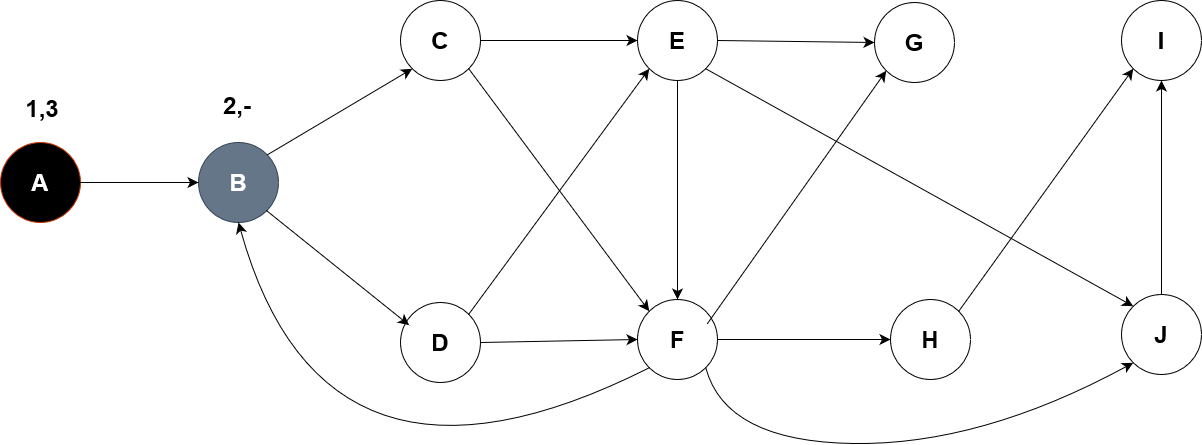

The diagram above was exported from draw.io. Its source (the exported page's mxGraphModel, read from the mxfile embedded in the PNG):
<mxGraphModel dx="2288" dy="657" grid="0" gridSize="10" guides="1" tooltips="1" connect="1" arrows="1" fold="1" page="0" pageScale="1" pageWidth="850" pageHeight="1100" math="0" shadow="0">
  <root>
    <mxCell id="0" />
    <mxCell id="1" parent="0" />
    <mxCell id="ff3Yo2wp49N8QEHePrqi-1" value="&lt;h1&gt;J&lt;/h1&gt;" style="ellipse;whiteSpace=wrap;html=1;aspect=fixed;" vertex="1" parent="1">
      <mxGeometry x="526" y="311" width="80" height="80" as="geometry" />
    </mxCell>
    <mxCell id="ff3Yo2wp49N8QEHePrqi-3" value="&lt;h1&gt;I&lt;/h1&gt;" style="ellipse;whiteSpace=wrap;html=1;aspect=fixed;" vertex="1" parent="1">
      <mxGeometry x="526" y="17" width="80" height="80" as="geometry" />
    </mxCell>
    <mxCell id="ff3Yo2wp49N8QEHePrqi-4" value="&lt;h1&gt;H&lt;/h1&gt;" style="ellipse;whiteSpace=wrap;html=1;aspect=fixed;" vertex="1" parent="1">
      <mxGeometry x="295" y="316" width="80" height="80" as="geometry" />
    </mxCell>
    <mxCell id="ff3Yo2wp49N8QEHePrqi-5" value="&lt;h1&gt;G&lt;/h1&gt;" style="ellipse;whiteSpace=wrap;html=1;aspect=fixed;" vertex="1" parent="1">
      <mxGeometry x="279" y="19" width="80" height="80" as="geometry" />
    </mxCell>
    <mxCell id="ff3Yo2wp49N8QEHePrqi-6" value="&lt;h1&gt;F&lt;/h1&gt;" style="ellipse;whiteSpace=wrap;html=1;aspect=fixed;" vertex="1" parent="1">
      <mxGeometry x="42" y="316" width="80" height="80" as="geometry" />
    </mxCell>
    <mxCell id="ff3Yo2wp49N8QEHePrqi-7" value="&lt;h1&gt;E&lt;/h1&gt;" style="ellipse;whiteSpace=wrap;html=1;aspect=fixed;" vertex="1" parent="1">
      <mxGeometry x="42" y="17" width="80" height="80" as="geometry" />
    </mxCell>
    <mxCell id="ff3Yo2wp49N8QEHePrqi-8" value="&lt;h1&gt;D&lt;/h1&gt;" style="ellipse;whiteSpace=wrap;html=1;aspect=fixed;" vertex="1" parent="1">
      <mxGeometry x="-195" y="319" width="80" height="80" as="geometry" />
    </mxCell>
    <mxCell id="ff3Yo2wp49N8QEHePrqi-9" value="&lt;h1&gt;C&lt;/h1&gt;" style="ellipse;whiteSpace=wrap;html=1;aspect=fixed;" vertex="1" parent="1">
      <mxGeometry x="-195" y="17" width="80" height="80" as="geometry" />
    </mxCell>
    <mxCell id="ff3Yo2wp49N8QEHePrqi-10" value="&lt;h1&gt;B&lt;/h1&gt;" style="ellipse;whiteSpace=wrap;html=1;aspect=fixed;fillColor=#647687;fontColor=#ffffff;strokeColor=#314354;" vertex="1" parent="1">
      <mxGeometry x="-397" y="159" width="80" height="80" as="geometry" />
    </mxCell>
    <mxCell id="ff3Yo2wp49N8QEHePrqi-11" value="&lt;h1&gt;A&lt;/h1&gt;" style="ellipse;whiteSpace=wrap;html=1;aspect=fixed;fillColor=#000000;fontColor=#FFFFFF;strokeColor=#C73500;" vertex="1" parent="1">
      <mxGeometry x="-595" y="159" width="80" height="80" as="geometry" />
    </mxCell>
    <mxCell id="ff3Yo2wp49N8QEHePrqi-14" value="" style="endArrow=classic;html=1;rounded=0;fontSize=12;startSize=8;endSize=8;curved=1;exitX=1;exitY=0.5;exitDx=0;exitDy=0;entryX=0;entryY=0.5;entryDx=0;entryDy=0;" edge="1" parent="1" source="ff3Yo2wp49N8QEHePrqi-11" target="ff3Yo2wp49N8QEHePrqi-10">
      <mxGeometry width="50" height="50" relative="1" as="geometry">
        <mxPoint x="12" y="243" as="sourcePoint" />
        <mxPoint x="62" y="193" as="targetPoint" />
      </mxGeometry>
    </mxCell>
    <mxCell id="ff3Yo2wp49N8QEHePrqi-15" value="" style="endArrow=classic;html=1;rounded=0;fontSize=12;startSize=8;endSize=8;curved=1;exitX=1;exitY=0;exitDx=0;exitDy=0;entryX=0;entryY=1;entryDx=0;entryDy=0;" edge="1" parent="1" source="ff3Yo2wp49N8QEHePrqi-10" target="ff3Yo2wp49N8QEHePrqi-9">
      <mxGeometry width="50" height="50" relative="1" as="geometry">
        <mxPoint x="-338" y="217" as="sourcePoint" />
        <mxPoint x="-288" y="167" as="targetPoint" />
      </mxGeometry>
    </mxCell>
    <mxCell id="ff3Yo2wp49N8QEHePrqi-16" value="" style="endArrow=classic;html=1;rounded=0;fontSize=12;startSize=8;endSize=8;curved=1;exitX=1;exitY=1;exitDx=0;exitDy=0;entryX=0.108;entryY=0.283;entryDx=0;entryDy=0;entryPerimeter=0;" edge="1" parent="1" source="ff3Yo2wp49N8QEHePrqi-10" target="ff3Yo2wp49N8QEHePrqi-8">
      <mxGeometry width="50" height="50" relative="1" as="geometry">
        <mxPoint x="12" y="243" as="sourcePoint" />
        <mxPoint x="62" y="193" as="targetPoint" />
      </mxGeometry>
    </mxCell>
    <mxCell id="ff3Yo2wp49N8QEHePrqi-17" value="" style="endArrow=classic;html=1;rounded=0;fontSize=12;startSize=8;endSize=8;curved=1;exitX=1;exitY=0.5;exitDx=0;exitDy=0;entryX=0;entryY=0.5;entryDx=0;entryDy=0;" edge="1" parent="1" source="ff3Yo2wp49N8QEHePrqi-8" target="ff3Yo2wp49N8QEHePrqi-6">
      <mxGeometry width="50" height="50" relative="1" as="geometry">
        <mxPoint x="12" y="243" as="sourcePoint" />
        <mxPoint x="62" y="193" as="targetPoint" />
      </mxGeometry>
    </mxCell>
    <mxCell id="ff3Yo2wp49N8QEHePrqi-18" value="" style="endArrow=classic;html=1;rounded=0;fontSize=12;startSize=8;endSize=8;curved=1;exitX=1;exitY=0.5;exitDx=0;exitDy=0;entryX=0;entryY=0.5;entryDx=0;entryDy=0;" edge="1" parent="1" source="ff3Yo2wp49N8QEHePrqi-6" target="ff3Yo2wp49N8QEHePrqi-4">
      <mxGeometry width="50" height="50" relative="1" as="geometry">
        <mxPoint x="12" y="243" as="sourcePoint" />
        <mxPoint x="62" y="193" as="targetPoint" />
      </mxGeometry>
    </mxCell>
    <mxCell id="ff3Yo2wp49N8QEHePrqi-19" value="" style="endArrow=classic;html=1;rounded=0;fontSize=12;startSize=8;endSize=8;curved=1;exitX=1;exitY=0.5;exitDx=0;exitDy=0;entryX=0;entryY=0.5;entryDx=0;entryDy=0;" edge="1" parent="1" source="ff3Yo2wp49N8QEHePrqi-9" target="ff3Yo2wp49N8QEHePrqi-7">
      <mxGeometry width="50" height="50" relative="1" as="geometry">
        <mxPoint x="12" y="243" as="sourcePoint" />
        <mxPoint x="62" y="193" as="targetPoint" />
      </mxGeometry>
    </mxCell>
    <mxCell id="ff3Yo2wp49N8QEHePrqi-20" value="" style="endArrow=classic;html=1;rounded=0;fontSize=12;startSize=8;endSize=8;curved=1;exitX=1;exitY=0.5;exitDx=0;exitDy=0;entryX=0;entryY=0.5;entryDx=0;entryDy=0;" edge="1" parent="1" source="ff3Yo2wp49N8QEHePrqi-7" target="ff3Yo2wp49N8QEHePrqi-5">
      <mxGeometry width="50" height="50" relative="1" as="geometry">
        <mxPoint x="12" y="243" as="sourcePoint" />
        <mxPoint x="62" y="193" as="targetPoint" />
      </mxGeometry>
    </mxCell>
    <mxCell id="ff3Yo2wp49N8QEHePrqi-21" value="" style="endArrow=classic;html=1;rounded=0;fontSize=12;startSize=8;endSize=8;curved=1;exitX=1;exitY=0;exitDx=0;exitDy=0;entryX=0;entryY=1;entryDx=0;entryDy=0;" edge="1" parent="1" source="ff3Yo2wp49N8QEHePrqi-4" target="ff3Yo2wp49N8QEHePrqi-3">
      <mxGeometry width="50" height="50" relative="1" as="geometry">
        <mxPoint x="12" y="243" as="sourcePoint" />
        <mxPoint x="62" y="193" as="targetPoint" />
      </mxGeometry>
    </mxCell>
    <mxCell id="ff3Yo2wp49N8QEHePrqi-22" value="" style="endArrow=classic;html=1;rounded=0;fontSize=12;startSize=8;endSize=8;curved=1;exitX=0.5;exitY=0;exitDx=0;exitDy=0;entryX=0.5;entryY=1;entryDx=0;entryDy=0;" edge="1" parent="1" source="ff3Yo2wp49N8QEHePrqi-1" target="ff3Yo2wp49N8QEHePrqi-3">
      <mxGeometry width="50" height="50" relative="1" as="geometry">
        <mxPoint x="12" y="243" as="sourcePoint" />
        <mxPoint x="62" y="193" as="targetPoint" />
      </mxGeometry>
    </mxCell>
    <mxCell id="ff3Yo2wp49N8QEHePrqi-23" value="" style="endArrow=classic;html=1;rounded=0;fontSize=12;startSize=8;endSize=8;curved=1;exitX=0.5;exitY=1;exitDx=0;exitDy=0;entryX=0.5;entryY=0;entryDx=0;entryDy=0;" edge="1" parent="1" source="ff3Yo2wp49N8QEHePrqi-7" target="ff3Yo2wp49N8QEHePrqi-6">
      <mxGeometry width="50" height="50" relative="1" as="geometry">
        <mxPoint x="12" y="243" as="sourcePoint" />
        <mxPoint x="62" y="193" as="targetPoint" />
      </mxGeometry>
    </mxCell>
    <mxCell id="ff3Yo2wp49N8QEHePrqi-24" value="" style="endArrow=classic;html=1;rounded=0;fontSize=12;startSize=8;endSize=8;curved=1;exitX=1;exitY=1;exitDx=0;exitDy=0;entryX=0;entryY=0;entryDx=0;entryDy=0;" edge="1" parent="1" source="ff3Yo2wp49N8QEHePrqi-9" target="ff3Yo2wp49N8QEHePrqi-6">
      <mxGeometry width="50" height="50" relative="1" as="geometry">
        <mxPoint x="12" y="243" as="sourcePoint" />
        <mxPoint x="62" y="193" as="targetPoint" />
      </mxGeometry>
    </mxCell>
    <mxCell id="ff3Yo2wp49N8QEHePrqi-25" value="" style="endArrow=classic;html=1;rounded=0;fontSize=12;startSize=8;endSize=8;curved=1;exitX=0.875;exitY=0.3;exitDx=0;exitDy=0;exitPerimeter=0;entryX=0;entryY=1;entryDx=0;entryDy=0;" edge="1" parent="1" source="ff3Yo2wp49N8QEHePrqi-6" target="ff3Yo2wp49N8QEHePrqi-5">
      <mxGeometry width="50" height="50" relative="1" as="geometry">
        <mxPoint x="12" y="243" as="sourcePoint" />
        <mxPoint x="62" y="193" as="targetPoint" />
      </mxGeometry>
    </mxCell>
    <mxCell id="ff3Yo2wp49N8QEHePrqi-26" value="" style="endArrow=classic;html=1;rounded=0;fontSize=12;startSize=8;endSize=8;curved=1;exitX=1;exitY=1;exitDx=0;exitDy=0;entryX=0;entryY=0;entryDx=0;entryDy=0;" edge="1" parent="1" source="ff3Yo2wp49N8QEHePrqi-7" target="ff3Yo2wp49N8QEHePrqi-1">
      <mxGeometry width="50" height="50" relative="1" as="geometry">
        <mxPoint x="12" y="243" as="sourcePoint" />
        <mxPoint x="62" y="193" as="targetPoint" />
      </mxGeometry>
    </mxCell>
    <mxCell id="ff3Yo2wp49N8QEHePrqi-27" value="" style="endArrow=classic;html=1;rounded=0;fontSize=12;startSize=8;endSize=8;curved=1;exitX=1;exitY=0;exitDx=0;exitDy=0;entryX=0;entryY=1;entryDx=0;entryDy=0;" edge="1" parent="1" source="ff3Yo2wp49N8QEHePrqi-8" target="ff3Yo2wp49N8QEHePrqi-7">
      <mxGeometry width="50" height="50" relative="1" as="geometry">
        <mxPoint x="12" y="243" as="sourcePoint" />
        <mxPoint x="62" y="193" as="targetPoint" />
      </mxGeometry>
    </mxCell>
    <mxCell id="ff3Yo2wp49N8QEHePrqi-28" value="" style="curved=1;endArrow=classic;html=1;rounded=0;fontSize=12;startSize=8;endSize=8;exitX=0;exitY=1;exitDx=0;exitDy=0;entryX=0.5;entryY=1;entryDx=0;entryDy=0;" edge="1" parent="1" source="ff3Yo2wp49N8QEHePrqi-6" target="ff3Yo2wp49N8QEHePrqi-10">
      <mxGeometry width="50" height="50" relative="1" as="geometry">
        <mxPoint x="12" y="243" as="sourcePoint" />
        <mxPoint x="62" y="193" as="targetPoint" />
        <Array as="points">
          <mxPoint x="-271" y="548" />
        </Array>
      </mxGeometry>
    </mxCell>
    <mxCell id="ff3Yo2wp49N8QEHePrqi-29" value="" style="curved=1;endArrow=classic;html=1;rounded=0;fontSize=12;startSize=8;endSize=8;exitX=1;exitY=1;exitDx=0;exitDy=0;entryX=0;entryY=1;entryDx=0;entryDy=0;" edge="1" parent="1" source="ff3Yo2wp49N8QEHePrqi-6" target="ff3Yo2wp49N8QEHePrqi-1">
      <mxGeometry width="50" height="50" relative="1" as="geometry">
        <mxPoint x="12" y="243" as="sourcePoint" />
        <mxPoint x="62" y="193" as="targetPoint" />
        <Array as="points">
          <mxPoint x="130" y="458" />
          <mxPoint x="385" y="462" />
        </Array>
      </mxGeometry>
    </mxCell>
    <mxCell id="ff3Yo2wp49N8QEHePrqi-30" value="&lt;h1&gt;1,3&lt;/h1&gt;" style="text;html=1;align=center;verticalAlign=middle;whiteSpace=wrap;rounded=0;" vertex="1" parent="1">
      <mxGeometry x="-583" y="110" width="60" height="30" as="geometry" />
    </mxCell>
    <mxCell id="ff3Yo2wp49N8QEHePrqi-31" value="&lt;h1&gt;2,-&lt;/h1&gt;" style="text;html=1;align=center;verticalAlign=middle;whiteSpace=wrap;rounded=0;" vertex="1" parent="1">
      <mxGeometry x="-389" y="107" width="62" height="30" as="geometry" />
    </mxCell>
  </root>
</mxGraphModel>